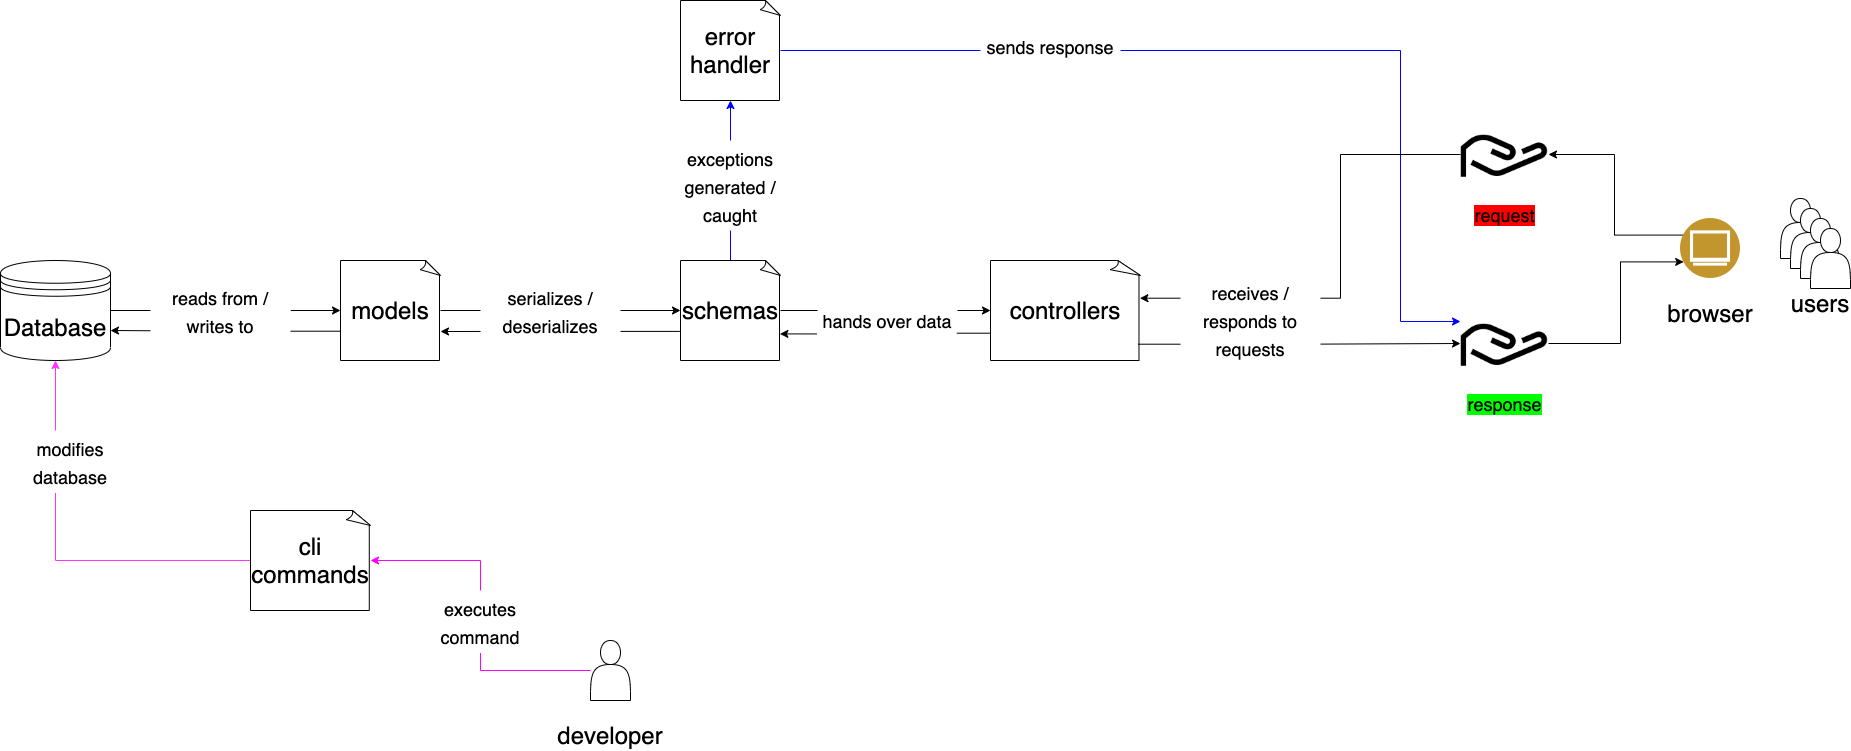

The diagram above was exported from draw.io. Its source (the exported page's mxGraphModel, read from the mxfile embedded in the PNG):
<mxGraphModel dx="1524" dy="1843" grid="1" gridSize="10" guides="1" tooltips="1" connect="1" arrows="1" fold="1" page="1" pageScale="1" pageWidth="827" pageHeight="1169" math="0" shadow="0">
  <root>
    <mxCell id="WIyWlLk6GJQsqaUBKTNV-0" />
    <mxCell id="WIyWlLk6GJQsqaUBKTNV-1" parent="WIyWlLk6GJQsqaUBKTNV-0" />
    <mxCell id="IpYw3mEGE2adzzX3S1H8-14" style="edgeStyle=orthogonalEdgeStyle;rounded=0;orthogonalLoop=1;jettySize=auto;html=1;exitX=1;exitY=0.5;exitDx=0;exitDy=0;exitPerimeter=0;entryX=0;entryY=0.5;entryDx=0;entryDy=0;entryPerimeter=0;fontSize=18;" edge="1" parent="WIyWlLk6GJQsqaUBKTNV-1" source="IpYw3mEGE2adzzX3S1H8-0" target="IpYw3mEGE2adzzX3S1H8-13">
      <mxGeometry relative="1" as="geometry" />
    </mxCell>
    <mxCell id="IpYw3mEGE2adzzX3S1H8-0" value="&lt;font style=&quot;font-size: 24px&quot;&gt;models&lt;/font&gt;" style="whiteSpace=wrap;html=1;shape=mxgraph.basic.document" vertex="1" parent="WIyWlLk6GJQsqaUBKTNV-1">
      <mxGeometry x="350" y="170" width="100" height="100" as="geometry" />
    </mxCell>
    <mxCell id="IpYw3mEGE2adzzX3S1H8-9" style="edgeStyle=orthogonalEdgeStyle;rounded=0;orthogonalLoop=1;jettySize=auto;html=1;exitX=1;exitY=0.5;exitDx=0;exitDy=0;entryX=0;entryY=0.5;entryDx=0;entryDy=0;entryPerimeter=0;fontSize=24;startArrow=none;" edge="1" parent="WIyWlLk6GJQsqaUBKTNV-1" source="IpYw3mEGE2adzzX3S1H8-11" target="IpYw3mEGE2adzzX3S1H8-0">
      <mxGeometry relative="1" as="geometry" />
    </mxCell>
    <mxCell id="IpYw3mEGE2adzzX3S1H8-10" style="edgeStyle=orthogonalEdgeStyle;rounded=0;orthogonalLoop=1;jettySize=auto;html=1;fontSize=24;exitX=0.003;exitY=0.707;exitDx=0;exitDy=0;exitPerimeter=0;" edge="1" parent="WIyWlLk6GJQsqaUBKTNV-1" source="IpYw3mEGE2adzzX3S1H8-0">
      <mxGeometry relative="1" as="geometry">
        <mxPoint x="229" y="240" as="sourcePoint" />
        <mxPoint x="120" y="240" as="targetPoint" />
        <Array as="points">
          <mxPoint x="229" y="241" />
        </Array>
      </mxGeometry>
    </mxCell>
    <mxCell id="IpYw3mEGE2adzzX3S1H8-1" value="&lt;font style=&quot;font-size: 24px&quot;&gt;Database&lt;/font&gt;" style="shape=datastore;whiteSpace=wrap;html=1;" vertex="1" parent="WIyWlLk6GJQsqaUBKTNV-1">
      <mxGeometry x="10" y="170" width="110" height="100" as="geometry" />
    </mxCell>
    <mxCell id="IpYw3mEGE2adzzX3S1H8-44" style="edgeStyle=orthogonalEdgeStyle;rounded=0;orthogonalLoop=1;jettySize=auto;html=1;entryX=1;entryY=0.5;entryDx=0;entryDy=0;entryPerimeter=0;fontSize=18;strokeColor=#FF00FF;" edge="1" parent="WIyWlLk6GJQsqaUBKTNV-1" source="IpYw3mEGE2adzzX3S1H8-2" target="IpYw3mEGE2adzzX3S1H8-43">
      <mxGeometry relative="1" as="geometry" />
    </mxCell>
    <mxCell id="IpYw3mEGE2adzzX3S1H8-2" value="" style="shape=actor;whiteSpace=wrap;html=1;" vertex="1" parent="WIyWlLk6GJQsqaUBKTNV-1">
      <mxGeometry x="600" y="550" width="40" height="60" as="geometry" />
    </mxCell>
    <mxCell id="IpYw3mEGE2adzzX3S1H8-3" value="" style="shape=actor;whiteSpace=wrap;html=1;" vertex="1" parent="WIyWlLk6GJQsqaUBKTNV-1">
      <mxGeometry x="1790" y="108" width="40" height="60" as="geometry" />
    </mxCell>
    <mxCell id="IpYw3mEGE2adzzX3S1H8-4" value="" style="shape=actor;whiteSpace=wrap;html=1;" vertex="1" parent="WIyWlLk6GJQsqaUBKTNV-1">
      <mxGeometry x="1800" y="118" width="40" height="60" as="geometry" />
    </mxCell>
    <mxCell id="IpYw3mEGE2adzzX3S1H8-5" value="" style="shape=actor;whiteSpace=wrap;html=1;" vertex="1" parent="WIyWlLk6GJQsqaUBKTNV-1">
      <mxGeometry x="1810" y="128" width="40" height="60" as="geometry" />
    </mxCell>
    <mxCell id="IpYw3mEGE2adzzX3S1H8-6" value="" style="shape=actor;whiteSpace=wrap;html=1;" vertex="1" parent="WIyWlLk6GJQsqaUBKTNV-1">
      <mxGeometry x="1820" y="138" width="40" height="60" as="geometry" />
    </mxCell>
    <mxCell id="IpYw3mEGE2adzzX3S1H8-7" value="&lt;font style=&quot;font-size: 24px&quot;&gt;users&lt;/font&gt;" style="text;html=1;strokeColor=none;fillColor=none;align=center;verticalAlign=middle;whiteSpace=wrap;rounded=0;" vertex="1" parent="WIyWlLk6GJQsqaUBKTNV-1">
      <mxGeometry x="1800" y="198" width="60" height="30" as="geometry" />
    </mxCell>
    <mxCell id="IpYw3mEGE2adzzX3S1H8-8" value="&lt;font style=&quot;font-size: 24px&quot;&gt;developer&lt;/font&gt;" style="text;html=1;strokeColor=none;fillColor=none;align=center;verticalAlign=middle;whiteSpace=wrap;rounded=0;" vertex="1" parent="WIyWlLk6GJQsqaUBKTNV-1">
      <mxGeometry x="590" y="630" width="60" height="30" as="geometry" />
    </mxCell>
    <mxCell id="IpYw3mEGE2adzzX3S1H8-11" value="&lt;span style=&quot;font-size: 18px&quot;&gt;reads from / writes to&lt;/span&gt;" style="text;html=1;strokeColor=none;fillColor=#FFFFFF;align=center;verticalAlign=middle;whiteSpace=wrap;rounded=0;fontSize=24;" vertex="1" parent="WIyWlLk6GJQsqaUBKTNV-1">
      <mxGeometry x="160" y="188.75" width="140" height="62.5" as="geometry" />
    </mxCell>
    <mxCell id="IpYw3mEGE2adzzX3S1H8-12" value="" style="edgeStyle=orthogonalEdgeStyle;rounded=0;orthogonalLoop=1;jettySize=auto;html=1;exitX=1;exitY=0.5;exitDx=0;exitDy=0;entryX=0;entryY=0.5;entryDx=0;entryDy=0;entryPerimeter=0;fontSize=24;endArrow=none;" edge="1" parent="WIyWlLk6GJQsqaUBKTNV-1" source="IpYw3mEGE2adzzX3S1H8-1" target="IpYw3mEGE2adzzX3S1H8-11">
      <mxGeometry relative="1" as="geometry">
        <mxPoint x="120" y="220" as="sourcePoint" />
        <mxPoint x="310" y="220" as="targetPoint" />
      </mxGeometry>
    </mxCell>
    <mxCell id="IpYw3mEGE2adzzX3S1H8-18" style="edgeStyle=orthogonalEdgeStyle;rounded=0;orthogonalLoop=1;jettySize=auto;html=1;exitX=0.5;exitY=0;exitDx=0;exitDy=0;exitPerimeter=0;entryX=0.5;entryY=1;entryDx=0;entryDy=0;entryPerimeter=0;fontSize=18;strokeColor=#0000FF;" edge="1" parent="WIyWlLk6GJQsqaUBKTNV-1" source="IpYw3mEGE2adzzX3S1H8-13" target="IpYw3mEGE2adzzX3S1H8-17">
      <mxGeometry relative="1" as="geometry" />
    </mxCell>
    <mxCell id="IpYw3mEGE2adzzX3S1H8-36" style="edgeStyle=orthogonalEdgeStyle;rounded=0;orthogonalLoop=1;jettySize=auto;html=1;exitX=1;exitY=0.5;exitDx=0;exitDy=0;exitPerimeter=0;entryX=0;entryY=0.5;entryDx=0;entryDy=0;entryPerimeter=0;fontSize=18;" edge="1" parent="WIyWlLk6GJQsqaUBKTNV-1" source="IpYw3mEGE2adzzX3S1H8-13" target="IpYw3mEGE2adzzX3S1H8-35">
      <mxGeometry relative="1" as="geometry" />
    </mxCell>
    <mxCell id="IpYw3mEGE2adzzX3S1H8-13" value="&lt;font style=&quot;font-size: 24px&quot;&gt;schemas&lt;/font&gt;" style="whiteSpace=wrap;html=1;shape=mxgraph.basic.document" vertex="1" parent="WIyWlLk6GJQsqaUBKTNV-1">
      <mxGeometry x="690" y="170" width="100" height="100" as="geometry" />
    </mxCell>
    <mxCell id="IpYw3mEGE2adzzX3S1H8-15" style="edgeStyle=orthogonalEdgeStyle;rounded=0;orthogonalLoop=1;jettySize=auto;html=1;fontSize=18;exitX=-0.007;exitY=0.709;exitDx=0;exitDy=0;exitPerimeter=0;" edge="1" parent="WIyWlLk6GJQsqaUBKTNV-1" source="IpYw3mEGE2adzzX3S1H8-13">
      <mxGeometry relative="1" as="geometry">
        <mxPoint x="570" y="241" as="sourcePoint" />
        <mxPoint x="450" y="241" as="targetPoint" />
      </mxGeometry>
    </mxCell>
    <mxCell id="IpYw3mEGE2adzzX3S1H8-16" value="&lt;span style=&quot;font-size: 18px&quot;&gt;serializes / deserializes&lt;/span&gt;" style="text;html=1;strokeColor=none;fillColor=#FFFFFF;align=center;verticalAlign=middle;whiteSpace=wrap;rounded=0;fontSize=24;" vertex="1" parent="WIyWlLk6GJQsqaUBKTNV-1">
      <mxGeometry x="490" y="188.75" width="140" height="62.5" as="geometry" />
    </mxCell>
    <mxCell id="IpYw3mEGE2adzzX3S1H8-34" style="edgeStyle=orthogonalEdgeStyle;rounded=0;orthogonalLoop=1;jettySize=auto;html=1;exitX=1;exitY=0.5;exitDx=0;exitDy=0;exitPerimeter=0;entryX=0;entryY=0.25;entryDx=0;entryDy=0;fontSize=18;strokeColor=#0000FF;" edge="1" parent="WIyWlLk6GJQsqaUBKTNV-1" source="IpYw3mEGE2adzzX3S1H8-17" target="IpYw3mEGE2adzzX3S1H8-30">
      <mxGeometry relative="1" as="geometry">
        <Array as="points">
          <mxPoint x="1410" y="-40" />
          <mxPoint x="1410" y="231" />
        </Array>
      </mxGeometry>
    </mxCell>
    <mxCell id="IpYw3mEGE2adzzX3S1H8-17" value="&lt;font style=&quot;font-size: 24px&quot;&gt;error handler&lt;/font&gt;" style="whiteSpace=wrap;html=1;shape=mxgraph.basic.document" vertex="1" parent="WIyWlLk6GJQsqaUBKTNV-1">
      <mxGeometry x="690" y="-90" width="100" height="100" as="geometry" />
    </mxCell>
    <mxCell id="IpYw3mEGE2adzzX3S1H8-20" value="&lt;span style=&quot;font-size: 18px&quot;&gt;exceptions generated / caught&lt;/span&gt;" style="text;html=1;strokeColor=none;fillColor=#FFFFFF;align=center;verticalAlign=middle;whiteSpace=wrap;rounded=0;fontSize=24;" vertex="1" parent="WIyWlLk6GJQsqaUBKTNV-1">
      <mxGeometry x="670" y="50" width="140" height="90" as="geometry" />
    </mxCell>
    <mxCell id="IpYw3mEGE2adzzX3S1H8-31" style="edgeStyle=orthogonalEdgeStyle;rounded=0;orthogonalLoop=1;jettySize=auto;html=1;entryX=1;entryY=0.5;entryDx=0;entryDy=0;fontSize=18;exitX=0;exitY=0.25;exitDx=0;exitDy=0;" edge="1" parent="WIyWlLk6GJQsqaUBKTNV-1" source="IpYw3mEGE2adzzX3S1H8-26" target="IpYw3mEGE2adzzX3S1H8-28">
      <mxGeometry relative="1" as="geometry" />
    </mxCell>
    <mxCell id="IpYw3mEGE2adzzX3S1H8-26" value="" style="aspect=fixed;perimeter=ellipsePerimeter;html=1;align=center;shadow=0;dashed=0;fontColor=#4277BB;labelBackgroundColor=#ffffff;fontSize=12;spacingTop=3;image;image=img/lib/ibm/users/browser.svg;fillColor=#FFFFFF;" vertex="1" parent="WIyWlLk6GJQsqaUBKTNV-1">
      <mxGeometry x="1690" y="128" width="60" height="60" as="geometry" />
    </mxCell>
    <mxCell id="IpYw3mEGE2adzzX3S1H8-27" value="&lt;font style=&quot;font-size: 24px&quot;&gt;browser&lt;/font&gt;" style="text;html=1;strokeColor=none;fillColor=none;align=center;verticalAlign=middle;whiteSpace=wrap;rounded=0;" vertex="1" parent="WIyWlLk6GJQsqaUBKTNV-1">
      <mxGeometry x="1690" y="208" width="60" height="30" as="geometry" />
    </mxCell>
    <mxCell id="IpYw3mEGE2adzzX3S1H8-40" style="edgeStyle=orthogonalEdgeStyle;rounded=0;orthogonalLoop=1;jettySize=auto;html=1;entryX=0.996;entryY=0.377;entryDx=0;entryDy=0;entryPerimeter=0;fontSize=18;" edge="1" parent="WIyWlLk6GJQsqaUBKTNV-1" source="IpYw3mEGE2adzzX3S1H8-28" target="IpYw3mEGE2adzzX3S1H8-35">
      <mxGeometry relative="1" as="geometry">
        <Array as="points">
          <mxPoint x="1350" y="64" />
          <mxPoint x="1350" y="208" />
        </Array>
      </mxGeometry>
    </mxCell>
    <mxCell id="IpYw3mEGE2adzzX3S1H8-28" value="request" style="shape=image;html=1;verticalAlign=top;verticalLabelPosition=bottom;labelBackgroundColor=#FF0000&#10;;imageAspect=0;aspect=fixed;image=https://cdn4.iconfinder.com/data/icons/top-search-7/128/_hand_share_aims_request_gesture_palm-128.png;fontSize=18;fillColor=#0000FF;" vertex="1" parent="WIyWlLk6GJQsqaUBKTNV-1">
      <mxGeometry x="1470" y="20" width="88" height="88" as="geometry" />
    </mxCell>
    <mxCell id="IpYw3mEGE2adzzX3S1H8-33" style="edgeStyle=orthogonalEdgeStyle;rounded=0;orthogonalLoop=1;jettySize=auto;html=1;exitX=1;exitY=0.5;exitDx=0;exitDy=0;entryX=0;entryY=0.75;entryDx=0;entryDy=0;fontSize=18;" edge="1" parent="WIyWlLk6GJQsqaUBKTNV-1" source="IpYw3mEGE2adzzX3S1H8-30" target="IpYw3mEGE2adzzX3S1H8-26">
      <mxGeometry relative="1" as="geometry">
        <Array as="points">
          <mxPoint x="1630" y="253" />
          <mxPoint x="1630" y="171" />
        </Array>
      </mxGeometry>
    </mxCell>
    <mxCell id="IpYw3mEGE2adzzX3S1H8-30" value="response" style="shape=image;html=1;verticalAlign=top;verticalLabelPosition=bottom;labelBackgroundColor=#00ff00;imageAspect=0;aspect=fixed;image=https://cdn4.iconfinder.com/data/icons/top-search-7/128/_hand_share_aims_request_gesture_palm-128.png;fontSize=18;fillColor=#FFFFFF;" vertex="1" parent="WIyWlLk6GJQsqaUBKTNV-1">
      <mxGeometry x="1470" y="209" width="88" height="88" as="geometry" />
    </mxCell>
    <mxCell id="IpYw3mEGE2adzzX3S1H8-35" value="&lt;font style=&quot;font-size: 24px&quot;&gt;controllers&lt;/font&gt;" style="whiteSpace=wrap;html=1;shape=mxgraph.basic.document" vertex="1" parent="WIyWlLk6GJQsqaUBKTNV-1">
      <mxGeometry x="1000" y="170" width="150" height="100" as="geometry" />
    </mxCell>
    <mxCell id="IpYw3mEGE2adzzX3S1H8-37" style="edgeStyle=orthogonalEdgeStyle;rounded=0;orthogonalLoop=1;jettySize=auto;html=1;entryX=0.994;entryY=0.727;entryDx=0;entryDy=0;entryPerimeter=0;fontSize=18;exitX=-0.004;exitY=0.727;exitDx=0;exitDy=0;exitPerimeter=0;startArrow=none;" edge="1" parent="WIyWlLk6GJQsqaUBKTNV-1" source="IpYw3mEGE2adzzX3S1H8-38" target="IpYw3mEGE2adzzX3S1H8-13">
      <mxGeometry relative="1" as="geometry">
        <mxPoint x="930" y="243" as="sourcePoint" />
        <mxPoint x="940" y="230" as="targetPoint" />
      </mxGeometry>
    </mxCell>
    <mxCell id="IpYw3mEGE2adzzX3S1H8-38" value="&lt;span style=&quot;font-size: 18px&quot;&gt;hands over data&lt;/span&gt;" style="text;html=1;strokeColor=none;fillColor=#FFFFFF;align=center;verticalAlign=middle;whiteSpace=wrap;rounded=0;fontSize=24;" vertex="1" parent="WIyWlLk6GJQsqaUBKTNV-1">
      <mxGeometry x="827" y="198" width="140" height="62.5" as="geometry" />
    </mxCell>
    <mxCell id="IpYw3mEGE2adzzX3S1H8-39" value="" style="edgeStyle=orthogonalEdgeStyle;rounded=0;orthogonalLoop=1;jettySize=auto;html=1;entryX=0.994;entryY=0.727;entryDx=0;entryDy=0;entryPerimeter=0;fontSize=18;exitX=-0.004;exitY=0.727;exitDx=0;exitDy=0;exitPerimeter=0;endArrow=none;" edge="1" parent="WIyWlLk6GJQsqaUBKTNV-1" source="IpYw3mEGE2adzzX3S1H8-35" target="IpYw3mEGE2adzzX3S1H8-38">
      <mxGeometry relative="1" as="geometry">
        <mxPoint x="979.4000000000001" y="242.69999999999982" as="sourcePoint" />
        <mxPoint x="789.4000000000001" y="242.69999999999982" as="targetPoint" />
      </mxGeometry>
    </mxCell>
    <mxCell id="IpYw3mEGE2adzzX3S1H8-41" style="edgeStyle=orthogonalEdgeStyle;rounded=0;orthogonalLoop=1;jettySize=auto;html=1;entryX=0;entryY=0.5;entryDx=0;entryDy=0;fontSize=18;exitX=0.983;exitY=0.837;exitDx=0;exitDy=0;exitPerimeter=0;" edge="1" parent="WIyWlLk6GJQsqaUBKTNV-1" source="IpYw3mEGE2adzzX3S1H8-35" target="IpYw3mEGE2adzzX3S1H8-30">
      <mxGeometry relative="1" as="geometry">
        <mxPoint x="1480" y="74" as="sourcePoint" />
        <mxPoint x="1159.4" y="217.69999999999982" as="targetPoint" />
      </mxGeometry>
    </mxCell>
    <mxCell id="IpYw3mEGE2adzzX3S1H8-42" value="&lt;span style=&quot;font-size: 18px&quot;&gt;receives / responds to requests&lt;/span&gt;" style="text;html=1;strokeColor=none;fillColor=#FFFFFF;align=center;verticalAlign=middle;whiteSpace=wrap;rounded=0;fontSize=24;" vertex="1" parent="WIyWlLk6GJQsqaUBKTNV-1">
      <mxGeometry x="1190" y="198" width="140" height="62.5" as="geometry" />
    </mxCell>
    <mxCell id="IpYw3mEGE2adzzX3S1H8-45" style="edgeStyle=orthogonalEdgeStyle;rounded=0;orthogonalLoop=1;jettySize=auto;html=1;exitX=0;exitY=0.5;exitDx=0;exitDy=0;exitPerimeter=0;entryX=0.5;entryY=1;entryDx=0;entryDy=0;fontSize=18;strokeColor=#FF33FF;" edge="1" parent="WIyWlLk6GJQsqaUBKTNV-1" source="IpYw3mEGE2adzzX3S1H8-43" target="IpYw3mEGE2adzzX3S1H8-1">
      <mxGeometry relative="1" as="geometry" />
    </mxCell>
    <mxCell id="IpYw3mEGE2adzzX3S1H8-43" value="&lt;font style=&quot;font-size: 24px&quot;&gt;cli commands&lt;/font&gt;" style="whiteSpace=wrap;html=1;shape=mxgraph.basic.document" vertex="1" parent="WIyWlLk6GJQsqaUBKTNV-1">
      <mxGeometry x="260" y="420" width="120" height="100" as="geometry" />
    </mxCell>
    <mxCell id="IpYw3mEGE2adzzX3S1H8-46" value="&lt;span style=&quot;font-size: 18px&quot;&gt;sends response&lt;/span&gt;" style="text;html=1;strokeColor=none;fillColor=#FFFFFF;align=center;verticalAlign=middle;whiteSpace=wrap;rounded=0;fontSize=24;" vertex="1" parent="WIyWlLk6GJQsqaUBKTNV-1">
      <mxGeometry x="990" y="-90" width="140" height="90" as="geometry" />
    </mxCell>
    <mxCell id="IpYw3mEGE2adzzX3S1H8-47" value="&lt;span style=&quot;font-size: 18px&quot;&gt;executes command&lt;/span&gt;" style="text;html=1;strokeColor=none;fillColor=#FFFFFF;align=center;verticalAlign=middle;whiteSpace=wrap;rounded=0;fontSize=24;" vertex="1" parent="WIyWlLk6GJQsqaUBKTNV-1">
      <mxGeometry x="420" y="500" width="140" height="62.5" as="geometry" />
    </mxCell>
    <mxCell id="IpYw3mEGE2adzzX3S1H8-49" value="&lt;span style=&quot;font-size: 18px&quot;&gt;modifies database&lt;/span&gt;" style="text;html=1;strokeColor=none;fillColor=#FFFFFF;align=center;verticalAlign=middle;whiteSpace=wrap;rounded=0;fontSize=24;" vertex="1" parent="WIyWlLk6GJQsqaUBKTNV-1">
      <mxGeometry x="10" y="340" width="140" height="62.5" as="geometry" />
    </mxCell>
  </root>
</mxGraphModel>